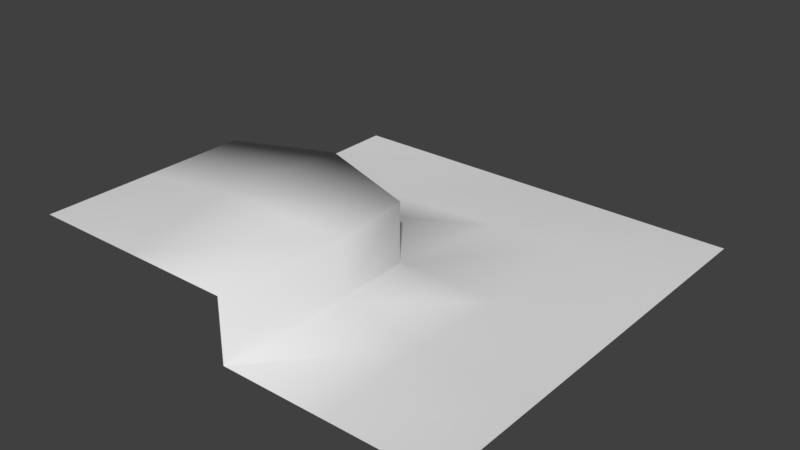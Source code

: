 # Source: Snow_Tile6.blend  (saved by Blender 2.78.0; exported with 4.5.12 LTS)
import bpy
from mathutils import Matrix  # noqa: F401  (used for matrix-valued properties, if any)

bpy.ops.wm.read_factory_settings(use_empty=True)
scene = bpy.context.scene
scene.name = 'Scene'

# ---- collections
col_collection_1 = bpy.data.collections.new('Collection 1'); scene.collection.children.link(col_collection_1)

# ---- world
world_world = bpy.data.worlds.new('World'); scene.world = world_world
world_world.color = (0.05088, 0.05088, 0.05088)
world_world.use_sun_shadow = False
world_world.sun_shadow_jitter_overblur = 0.0
world_world.cycles.sampling_method = 'MANUAL'

# ---- meshes
me_plane_001 = bpy.data.meshes.new('Plane.001')
me_plane_001.from_pydata([(1.0, -1.0, 0.0), (-1.0, 1.0, 0.0), (1.0, 1.0, 0.0), (-1.0, 0.0, 0.0), (0.0, -1.0, 0.0), (1.0, 0.0, 0.0), (0.0, 1.0, 0.0), (0.0, 0.0, 0.0), (0.5, -1.0, 0.0), (1.0, 0.5, 0.0), (-0.5, 1.0, 0.0), (-1.0, 0.5, 0.0), (1.0, -0.5, 0.0), (0.5, 1.0, 0.0), (0.1459, 0.5, 0.02911), (0.1312, -0.5, 0.1031), (0.5, 0.0, 0.0), (0.5, -0.5, 0.03048), (0.5, 0.5, 0.04984), (-1.0, -0.5, 0.294), (-1.0, -1.0, 0.294), (-1.0, 0.0, 0.294), (-0.5, -1.0, 0.294), (0.0, -1.0, 0.294), (0.1312, -0.5, 0.3666), (0.0, 0.0, 0.2902), (-0.5, 0.1445, 0.03273), (-0.5, -0.5, 0.3666), (-0.5, 0.5, -0.004584), (-0.5, 0.1445, 0.323)], [], [(18, 9, 2, 13), (15, 7, 25, 24), (17, 12, 5, 16), (15, 17, 16, 7), (4, 8, 17, 15), (8, 0, 12, 17), (4, 15, 24, 23), (14, 18, 13, 6), (7, 16, 18, 14), (16, 5, 9, 18), (28, 14, 6, 10), (27, 29, 21, 19), (20, 22, 27, 19), (22, 23, 24, 27), (11, 28, 10, 1), (3, 26, 28, 11), (26, 7, 14, 28), (27, 24, 25, 29), (7, 26, 29, 25), (26, 3, 21, 29)])
me_plane_001.polygons.foreach_set('use_smooth', [True] * 20)
_uv = me_plane_001.uv_layers.new(name='UVMap')
_uv.uv.foreach_set('vector', [0.6865, 0.9373, 0.7482, 0.9373, 0.7482, 0.9991, 0.6865, 0.9991, 0.06346, 0.9659, 0.1239, 0.9539, 0.1239, 0.9878, 0.06346, 0.9967, 0.6865, 0.8139, 0.7482, 0.8139, 0.7482, 0.8756, 0.6865, 0.8756, 0.641, 0.8139, 0.6865, 0.8139, 0.6865, 0.8756, 0.6248, 0.8756, 0.6248, 0.7522, 0.6865, 0.7522, 0.6865, 0.8139, 0.641, 0.8139, 0.6865, 0.7522, 0.7482, 0.7522, 0.7482, 0.8139, 0.6865, 0.8139, 0.003041, 0.9539, 0.06346, 0.9659, 0.06346, 0.9967, 0.003041, 0.9882, 0.6428, 0.9373, 0.6865, 0.9373, 0.6865, 0.9991, 0.6248, 0.9991, 0.6248, 0.8756, 0.6865, 0.8756, 0.6865, 0.9373, 0.6428, 0.9373, 0.6865, 0.8756, 0.7482, 0.8756, 0.7482, 0.9373, 0.6865, 0.9373, 0.5631, 0.9373, 0.6428, 0.9373, 0.6248, 0.9991, 0.5631, 0.9991, 0.5631, 0.8139, 0.5631, 0.8756, 0.5014, 0.8756, 0.5014, 0.8139, 0.5014, 0.7522, 0.5631, 0.7522, 0.5631, 0.8139, 0.5014, 0.8139, 0.5631, 0.7522, 0.6248, 0.7522, 0.641, 0.8139, 0.5631, 0.8139, 0.5014, 0.9373, 0.5631, 0.9373, 0.5631, 0.9991, 0.5014, 0.9991, 0.5014, 0.8756, 0.5631, 0.8756, 0.5631, 0.9373, 0.5014, 0.9373, 0.5631, 0.8756, 0.6248, 0.8756, 0.6428, 0.9373, 0.5631, 0.9373, 0.5631, 0.8139, 0.641, 0.8139, 0.6248, 0.8756, 0.5631, 0.8756, 0.1239, 0.9539, 0.1847, 0.9577, 0.1847, 0.9916, 0.1239, 0.9878, 0.1847, 0.9577, 0.2455, 0.9539, 0.2455, 0.9882, 0.1847, 0.9916])
me_plane_001.use_remesh_preserve_volume = False
me_plane_001.use_remesh_preserve_attributes = False
me_plane_001.use_mirror_vertex_groups = False
me_plane_001.update()

# ---- objects
ob_plane = bpy.data.objects.new('Plane', me_plane_001)

# ---- transforms, parenting, visibility, modifiers, constraints
ob_plane.location = (0.0, 0.0, 0.0)
ob_plane.lineart.crease_threshold = 0.0

# ---- collection membership
col_collection_1.objects.link(ob_plane)

# ---- scene / render settings (as saved in the file)
scene.frame_start = 1; scene.frame_end = 250; scene.frame_set(1)
scene.render.engine = 'BLENDER_EEVEE_NEXT'
scene.render.resolution_percentage = 50
scene.render.dither_intensity = 0.0
scene.cycles.use_denoising = False
scene.cycles.samples = 128
scene.cycles.sampling_pattern = 'TABULATED_SOBOL'
scene.cycles.light_sampling_threshold = 0.0
scene.cycles.use_adaptive_sampling = False
scene.cycles.use_light_tree = False
scene.cycles.blur_glossy = 0.0
scene.cycles.sample_clamp_indirect = 0.0
scene.view_settings.view_transform = 'Standard'
bpy.context.view_layer.update()

# ---- added for rendering (the .blend has no active camera and no usable light): camera, sun
cam_auto = bpy.data.cameras.new('AutoCamera')
cam_auto.lens = 50.0
cam_auto.sensor_width = 36.0
cam_auto.clip_end = 1000.0
ob_auto_camera = bpy.data.objects.new('AutoCamera', cam_auto)
scene.collection.objects.link(ob_auto_camera)
ob_auto_camera.location = (2.63936, -3.16724, 2.29248)
ob_auto_camera.rotation_euler = (1.09748, -7.21219e-08, 0.694738)
scene.camera = ob_auto_camera
light_auto_sun = bpy.data.lights.new('AutoSun', 'SUN')
light_auto_sun.energy = 3.0
light_auto_sun.angle = 0.0523599
ob_auto_sun = bpy.data.objects.new('AutoSun', light_auto_sun)
scene.collection.objects.link(ob_auto_sun)
ob_auto_sun.rotation_euler = (0.872665, 0.174533, 0.523599)
bpy.context.view_layer.update()
